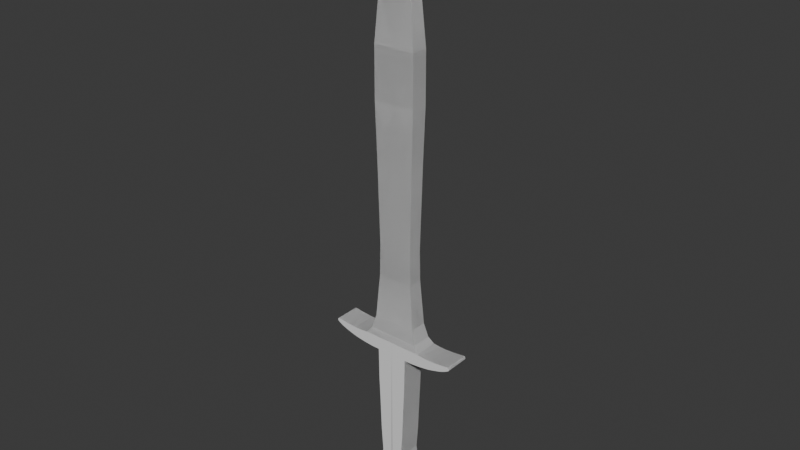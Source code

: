 # Source: Sword.blend  (saved by Blender 4.2.66; exported with 4.5.12 LTS)
import bpy
from mathutils import Matrix  # noqa: F401  (used for matrix-valued properties, if any)

bpy.ops.wm.read_factory_settings(use_empty=True)
scene = bpy.context.scene
scene.name = 'Scene'

# ---- collections
col_collection = bpy.data.collections.new('Collection'); scene.collection.children.link(col_collection)

# ---- world
world_world = bpy.data.worlds.new('World'); scene.world = world_world
world_world.use_nodes = True; world_world.node_tree.nodes.clear()
_N = world_world.node_tree.nodes; _L = world_world.node_tree.links
n0 = _N.new('ShaderNodeOutputWorld'); n0.name = 'World Output'; n0.location = (300, 300)
n1 = _N.new('ShaderNodeBackground'); n1.name = 'Background'; n1.location = (10, 300)
n1.inputs[0].default_value = (0.05088, 0.05088, 0.05088, 1.0)
_L.new(n1.outputs[0], n0.inputs[0])
n0.is_active_output = True
world_world.color = (0.05088, 0.05088, 0.05088)
world_world.sun_shadow_jitter_overblur = 0.0

# ---- meshes
me_cube_002 = bpy.data.meshes.new('Cube.002')
me_cube_002.from_pydata([(0.8996, -0.8996, -1.0), (1.0, -1.0, 3.342), (0.8996, 0.8996, -1.0), (1.0, 1.0, 3.342), (1.087, 1.087, 6.184), (1.087, -1.087, 6.184), (1.081, 1.081, 8.771), (1.081, -1.081, 8.771), (0.8655, 0.8655, 11.22), (0.8655, -0.8655, 11.22), (0.6838, 0.6838, 12.74), (0.6838, -0.6838, 12.74), (0.4917, 0.4917, 13.89), (0.4917, -0.4917, 13.89), (0.2327, 0.2327, 15.02), (0.2327, -0.2327, 15.02), (0.05032, 0.06571, 15.52), (0.05032, -0.06571, 15.52), (0.01708, 0.03246, 15.58), (0.01708, -0.03246, 15.58), (-0.005209, 0.01018, 15.6), (-0.005209, -0.01018, 15.6), (0.9266, 0.9266, -2.61), (0.9266, -0.9266, -2.61), (1.119, 1.119, -4.935), (1.119, -1.119, -4.935), (1.329, 1.329, -5.644), (1.329, -1.329, -5.644), (1.595, 1.595, -5.984), (1.595, -1.595, -5.984), (1.925, 1.595, -6.022), (1.925, -1.595, -6.022), (2.35, 1.595, -6.03), (2.35, -1.595, -6.03), (2.821, 1.595, -5.999), (2.821, -1.595, -5.999), (3.125, 1.595, -5.962), (3.125, -1.595, -5.962), (3.425, 1.595, -5.924), (3.425, -1.595, -5.924), (3.456, 1.595, -5.931), (3.456, -1.595, -5.931), (3.475, 1.595, -5.958), (3.475, -1.595, -5.958), (3.501, 1.595, -6.022), (3.501, -1.595, -6.022), (3.503, 1.595, -6.058), (3.503, -1.595, -6.058), (3.48, 1.595, -6.093), (3.48, -1.595, -6.093), (3.396, 1.595, -6.15), (3.396, -1.595, -6.15), (3.291, 1.595, -6.21), (3.291, -1.595, -6.21), (3.148, 1.595, -6.278), (3.148, -1.595, -6.278), (2.961, 1.595, -6.351), (2.961, -1.595, -6.351), (2.621, 1.595, -6.451), (2.621, -1.595, -6.451), (2.268, 1.595, -6.543), (2.268, -1.595, -6.543), (1.736, 1.595, -6.622), (1.736, -1.595, -6.622), (1.277, 1.595, -6.664), (1.277, -1.595, -6.664), (0.8212, 1.595, -6.672), (0.8212, -1.595, -6.672), (0.7939, 1.595, -8.346), (0.7939, -1.595, -8.346), (0.7395, 1.595, -9.557), (0.7395, -1.595, -9.557), (0.6715, 1.595, -11.37), (0.6715, -1.595, -11.37), (0.5762, 1.595, -12.69), (0.5762, -1.595, -12.69), (0.6427, 1.595, -13.16), (0.6427, -1.595, -13.16), (0.7376, 1.595, -13.51), (0.7376, -1.595, -13.51), (0.8547, 1.595, -13.8), (0.8547, -1.595, -13.8), (0.9813, 1.595, -14.07), (0.9813, -1.595, -14.07), (1.029, 1.595, -14.16), (1.029, -1.595, -14.16), (1.048, 1.595, -14.24), (1.048, -1.595, -14.24), (1.041, 1.595, -14.3), (1.041, -1.595, -14.3), (1.017, 1.595, -14.42), (1.017, -1.595, -14.42), (0.9579, 1.595, -14.57), (0.9579, -1.595, -14.57), (0.8744, 1.595, -14.7), (0.8744, -1.595, -14.7), (0.6722, 1.595, -14.91), (0.6722, -1.595, -14.91), (0.5118, 1.595, -15.06), (0.5118, -1.595, -15.06), (0.3645, 1.595, -15.15), (0.3645, -1.595, -15.15), (0.1974, 1.595, -15.22), (0.1974, -1.595, -15.22), (0.06117, 1.595, -15.24), (0.06117, -1.595, -15.24), (-0.01795, 1.595, -15.24), (-0.01795, -1.595, -15.24), (0.0, 0.8996, -1.0), (0.0, 1.0, 3.342), (0.0, -0.8996, -1.0), (0.0, -1.0, 3.342), (0.0, 1.087, 6.184), (0.0, -1.087, 6.184), (0.0, 1.081, 8.771), (0.0, -1.081, 8.771), (0.0, 0.8655, 11.22), (0.0, -0.8655, 11.22), (0.0, 0.6838, 12.74), (0.0, -0.6838, 12.74), (0.0, 0.4917, 13.89), (0.0, -0.4917, 13.89), (0.0, 0.2327, 15.02), (0.0, -0.2327, 15.02), (-0.01539, 0.06571, 15.52), (-0.01539, -0.06571, 15.52), (-0.01539, 0.03246, 15.58), (-0.01539, -0.03246, 15.58), (-0.01539, 0.01018, 15.6), (-0.01539, -0.01018, 15.6), (0.0, 0.9266, -2.61), (0.0, -0.9266, -2.61), (0.0, 1.119, -4.935), (0.0, -1.119, -4.935), (0.0, 1.329, -5.644), (0.0, -1.329, -5.644), (0.0, 1.595, -5.984), (0.0, -1.595, -5.984)], [], [(14, 122, 124, 16), (108, 109, 3, 2), (2, 3, 1, 0), (108, 2, 22, 130), (1, 3, 4, 5), (113, 5, 7, 115), (111, 1, 5, 113), (7, 6, 8, 9), (5, 4, 6, 7), (9, 8, 10, 11), (16, 124, 126, 18), (115, 7, 9, 117), (119, 11, 13, 121), (20, 128, 129, 21), (117, 9, 11, 119), (13, 12, 14, 15), (11, 10, 12, 13), (18, 126, 128, 20), (23, 131, 133, 25), (0, 110, 131, 23), (121, 13, 15, 123), (123, 15, 17, 125), (15, 14, 16, 17), (127, 19, 21, 129), (125, 17, 19, 127), (17, 16, 18, 19), (19, 18, 20, 21), (25, 133, 135, 27), (2, 0, 23, 22), (24, 25, 27, 26), (130, 22, 24, 132), (22, 23, 25, 24), (27, 135, 137, 29), (132, 24, 26, 134), (136, 28, 29, 137), (134, 26, 28, 136), (26, 27, 29, 28), (28, 29, 31, 30), (30, 31, 33, 32), (32, 33, 35, 34), (34, 35, 37, 36), (36, 37, 39, 38), (38, 39, 41, 40), (40, 41, 43, 42), (42, 43, 45, 44), (44, 45, 47, 46), (46, 47, 49, 48), (48, 49, 51, 50), (50, 51, 53, 52), (52, 53, 55, 54), (54, 55, 57, 56), (56, 57, 59, 58), (58, 59, 61, 60), (60, 61, 63, 62), (62, 63, 65, 64), (64, 65, 67, 66), (66, 67, 69, 68), (68, 69, 71, 70), (70, 71, 73, 72), (72, 73, 75, 74), (74, 75, 77, 76), (76, 77, 79, 78), (78, 79, 81, 80), (80, 81, 83, 82), (82, 83, 85, 84), (84, 85, 87, 86), (86, 87, 89, 88), (88, 89, 91, 90), (90, 91, 93, 92), (92, 93, 95, 94), (94, 95, 97, 96), (96, 97, 99, 98), (98, 99, 101, 100), (100, 101, 103, 102), (102, 103, 105, 104), (104, 105, 107, 106), (12, 120, 122, 14), (10, 118, 120, 12), (8, 116, 118, 10), (6, 114, 116, 8), (4, 112, 114, 6), (3, 109, 112, 4), (0, 1, 111, 110), (107, 137, 136, 106), (137, 107, 105, 103, 101, 99, 97, 95, 93, 91, 89, 87, 85, 83, 81, 79, 77, 75, 73, 71, 69, 67, 65, 63, 61, 59, 57, 55, 53, 51, 49, 47, 45, 43, 41, 39, 37, 35, 33, 31, 29)])
_uv = me_cube_002.uv_layers.new(name='UVMap')
_uv.uv.foreach_set('vector', [0.625, 0.5, 0.625, 0.375, 0.625, 0.375, 0.625, 0.5, 0.375, 0.375, 0.625, 0.375, 0.625, 0.5, 0.375, 0.5, 0.375, 0.5, 0.625, 0.5, 0.625, 0.75, 0.375, 0.75, 0.375, 0.375, 0.375, 0.5, 0.375, 0.5, 0.375, 0.375, 0.625, 0.75, 0.625, 0.5, 0.625, 0.5, 0.625, 0.75, 0.625, 0.875, 0.625, 0.75, 0.625, 0.75, 0.625, 0.875, 0.625, 0.875, 0.625, 0.75, 0.625, 0.75, 0.625, 0.875, 0.625, 0.75, 0.625, 0.5, 0.625, 0.5, 0.625, 0.75, 0.625, 0.75, 0.625, 0.5, 0.625, 0.5, 0.625, 0.75, 0.625, 0.75, 0.625, 0.5, 0.625, 0.5, 0.625, 0.75, 0.625, 0.5, 0.625, 0.375, 0.625, 0.375, 0.625, 0.5, 0.625, 0.875, 0.625, 0.75, 0.625, 0.75, 0.625, 0.875, 0.625, 0.875, 0.625, 0.75, 0.625, 0.75, 0.625, 0.875, 0.625, 0.5, 0.75, 0.5, 0.75, 0.75, 0.625, 0.75, 0.625, 0.875, 0.625, 0.75, 0.625, 0.75, 0.625, 0.875, 0.625, 0.75, 0.625, 0.5, 0.625, 0.5, 0.625, 0.75, 0.625, 0.75, 0.625, 0.5, 0.625, 0.5, 0.625, 0.75, 0.625, 0.5, 0.625, 0.375, 0.625, 0.375, 0.625, 0.5, 0.375, 0.75, 0.375, 0.875, 0.375, 0.875, 0.375, 0.75, 0.375, 0.75, 0.375, 0.875, 0.375, 0.875, 0.375, 0.75, 0.625, 0.875, 0.625, 0.75, 0.625, 0.75, 0.625, 0.875, 0.625, 0.875, 0.625, 0.75, 0.625, 0.75, 0.625, 0.875, 0.625, 0.75, 0.625, 0.5, 0.625, 0.5, 0.625, 0.75, 0.625, 0.875, 0.625, 0.75, 0.625, 0.75, 0.625, 0.875, 0.625, 0.875, 0.625, 0.75, 0.625, 0.75, 0.625, 0.875, 0.625, 0.75, 0.625, 0.5, 0.625, 0.5, 0.625, 0.75, 0.625, 0.75, 0.625, 0.5, 0.625, 0.5, 0.625, 0.75, 0.375, 0.75, 0.375, 0.875, 0.375, 0.875, 0.375, 0.75, 0.375, 0.5, 0.375, 0.75, 0.375, 0.75, 0.375, 0.5, 0.375, 0.5, 0.375, 0.75, 0.375, 0.75, 0.375, 0.5, 0.375, 0.375, 0.375, 0.5, 0.375, 0.5, 0.375, 0.375, 0.375, 0.5, 0.375, 0.75, 0.375, 0.75, 0.375, 0.5, 0.375, 0.75, 0.375, 0.875, 0.375, 0.875, 0.375, 0.75, 0.375, 0.375, 0.375, 0.5, 0.375, 0.5, 0.375, 0.375, 0.25, 0.5, 0.375, 0.5, 0.375, 0.75, 0.25, 0.75, 0.375, 0.375, 0.375, 0.5, 0.375, 0.5, 0.375, 0.375, 0.375, 0.5, 0.375, 0.75, 0.375, 0.75, 0.375, 0.5, 0.375, 0.5, 0.375, 0.75, 0.375, 0.75, 0.375, 0.5, 0.375, 0.5, 0.375, 0.75, 0.375, 0.75, 0.375, 0.5, 0.375, 0.5, 0.375, 0.75, 0.375, 0.75, 0.375, 0.5, 0.375, 0.5, 0.375, 0.75, 0.375, 0.75, 0.375, 0.5, 0.375, 0.5, 0.375, 0.75, 0.375, 0.75, 0.375, 0.5, 0.375, 0.5, 0.375, 0.75, 0.375, 0.75, 0.375, 0.5, 0.375, 0.5, 0.375, 0.75, 0.375, 0.75, 0.375, 0.5, 0.375, 0.5, 0.375, 0.75, 0.375, 0.75, 0.375, 0.5, 0.375, 0.5, 0.375, 0.75, 0.375, 0.75, 0.375, 0.5, 0.375, 0.5, 0.375, 0.75, 0.375, 0.75, 0.375, 0.5, 0.375, 0.5, 0.375, 0.75, 0.375, 0.75, 0.375, 0.5, 0.375, 0.5, 0.375, 0.75, 0.375, 0.75, 0.375, 0.5, 0.375, 0.5, 0.375, 0.75, 0.375, 0.75, 0.375, 0.5, 0.375, 0.5, 0.375, 0.75, 0.375, 0.75, 0.375, 0.5, 0.375, 0.5, 0.375, 0.75, 0.375, 0.75, 0.375, 0.5, 0.375, 0.5, 0.375, 0.75, 0.375, 0.75, 0.375, 0.5, 0.375, 0.5, 0.375, 0.75, 0.375, 0.75, 0.375, 0.5, 0.375, 0.5, 0.375, 0.75, 0.375, 0.75, 0.375, 0.5, 0.375, 0.5, 0.375, 0.75, 0.375, 0.75, 0.375, 0.5, 0.375, 0.5, 0.375, 0.75, 0.375, 0.75, 0.375, 0.5, 0.375, 0.5, 0.375, 0.75, 0.375, 0.75, 0.375, 0.5, 0.375, 0.5, 0.375, 0.75, 0.375, 0.75, 0.375, 0.5, 0.375, 0.5, 0.375, 0.75, 0.375, 0.75, 0.375, 0.5, 0.375, 0.5, 0.375, 0.75, 0.375, 0.75, 0.375, 0.5, 0.375, 0.5, 0.375, 0.75, 0.375, 0.75, 0.375, 0.5, 0.375, 0.5, 0.375, 0.75, 0.375, 0.75, 0.375, 0.5, 0.375, 0.5, 0.375, 0.75, 0.375, 0.75, 0.375, 0.5, 0.375, 0.5, 0.375, 0.75, 0.375, 0.75, 0.375, 0.5, 0.375, 0.5, 0.375, 0.75, 0.375, 0.75, 0.375, 0.5, 0.375, 0.5, 0.375, 0.75, 0.375, 0.75, 0.375, 0.5, 0.375, 0.5, 0.375, 0.75, 0.375, 0.75, 0.375, 0.5, 0.375, 0.5, 0.375, 0.75, 0.375, 0.75, 0.375, 0.5, 0.375, 0.5, 0.375, 0.75, 0.375, 0.75, 0.375, 0.5, 0.375, 0.5, 0.375, 0.75, 0.375, 0.75, 0.375, 0.5, 0.375, 0.5, 0.375, 0.75, 0.375, 0.75, 0.375, 0.5, 0.375, 0.5, 0.375, 0.75, 0.375, 0.75, 0.375, 0.5, 0.375, 0.5, 0.375, 0.75, 0.375, 0.75, 0.375, 0.5, 0.375, 0.5, 0.375, 0.75, 0.375, 0.75, 0.375, 0.5, 0.375, 0.5, 0.375, 0.75, 0.375, 0.75, 0.375, 0.5, 0.625, 0.5, 0.625, 0.375, 0.625, 0.375, 0.625, 0.5, 0.625, 0.5, 0.625, 0.375, 0.625, 0.375, 0.625, 0.5, 0.625, 0.5, 0.625, 0.375, 0.625, 0.375, 0.625, 0.5, 0.625, 0.5, 0.625, 0.375, 0.625, 0.375, 0.625, 0.5, 0.625, 0.5, 0.625, 0.375, 0.625, 0.375, 0.625, 0.5, 0.625, 0.5, 0.625, 0.375, 0.625, 0.375, 0.625, 0.5, 0.375, 0.75, 0.625, 0.75, 0.625, 0.875, 0.375, 0.875, 0.375, 0.75, 0.25, 0.75, 0.25, 0.5, 0.375, 0.5, 0.0, 0.0, 0.0, 0.0, 0.0, 0.0, 0.0, 0.0, 0.0, 0.0, 0.0, 0.0, 0.0, 0.0, 0.0, 0.0, 0.0, 0.0, 0.0, 0.0, 0.0, 0.0, 0.0, 0.0, 0.0, 0.0, 0.0, 0.0, 0.0, 0.0, 0.0, 0.0, 0.0, 0.0, 0.0, 0.0, 0.0, 0.0, 0.0, 0.0, 0.0, 0.0, 0.0, 0.0, 0.0, 0.0, 0.0, 0.0, 0.0, 0.0, 0.0, 0.0, 0.0, 0.0, 0.0, 0.0, 0.0, 0.0, 0.0, 0.0, 0.0, 0.0, 0.0, 0.0, 0.0, 0.0, 0.0, 0.0, 0.0, 0.0, 0.0, 0.0, 0.0, 0.0, 0.0, 0.0, 0.0, 0.0, 0.0, 0.0, 0.0, 0.0])
me_cube_002.update()

# ---- objects
ob_empty = bpy.data.objects.new('Empty', None)
ob_cube = bpy.data.objects.new('Cube', me_cube_002)

# ---- transforms, parenting, visibility, modifiers, constraints
ob_empty.location = (0.0, 0.0, 0.0)
ob_empty.rotation_euler = (1.571, 2.356, -0.0)
ob_empty.scale = (5.554, 5.554, 5.554)
ob_empty.empty_display_type = 'IMAGE'
ob_empty.empty_display_size = 5.0
ob_cube.location = (0.0, 0.0, 0.0)
ob_cube.scale = (1.0, 0.4, 1.0)
_m = ob_cube.modifiers.new('Mirror', 'MIRROR')
_m.use_axis = (True, True, False)

# ---- collection membership
scene.collection.objects.link(ob_empty)
scene.collection.objects.link(ob_cube)

# ---- scene / render settings (as saved in the file)
scene.frame_start = 1; scene.frame_end = 250; scene.frame_set(1)
scene.render.engine = 'BLENDER_EEVEE_NEXT'
bpy.context.view_layer.update()

# ---- added for rendering (the .blend has no active camera and no usable light): camera, sun
cam_auto = bpy.data.cameras.new('AutoCamera')
cam_auto.lens = 50.0
cam_auto.sensor_width = 36.0
cam_auto.clip_end = 1000.0
ob_auto_camera = bpy.data.objects.new('AutoCamera', cam_auto)
scene.collection.objects.link(ob_auto_camera)
ob_auto_camera.location = (29.2834, -35.14, 23.6031)
ob_auto_camera.rotation_euler = (1.09748, -7.21219e-08, 0.694738)
scene.camera = ob_auto_camera
light_auto_sun = bpy.data.lights.new('AutoSun', 'SUN')
light_auto_sun.energy = 3.0
light_auto_sun.angle = 0.0523599
ob_auto_sun = bpy.data.objects.new('AutoSun', light_auto_sun)
scene.collection.objects.link(ob_auto_sun)
ob_auto_sun.rotation_euler = (0.872665, 0.174533, 0.523599)
bpy.context.view_layer.update()
